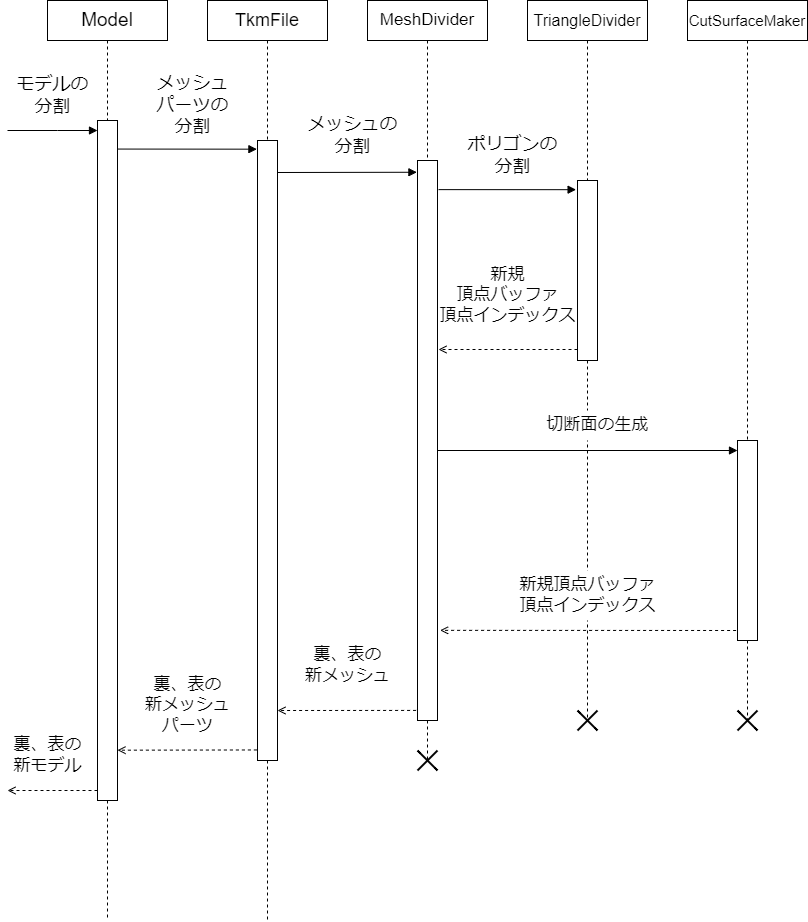

The diagram above was exported from draw.io. Its source (the exported page's mxGraphModel, read from the mxfile embedded in the PNG):
<mxGraphModel dx="1865" dy="556" grid="1" gridSize="10" guides="1" tooltips="1" connect="1" arrows="1" fold="1" page="1" pageScale="1" pageWidth="827" pageHeight="1169" math="0" shadow="0">
  <root>
    <mxCell id="0" />
    <mxCell id="1" parent="0" />
    <mxCell id="LlCggxyDMlpCPorrKYbq-50" style="edgeStyle=orthogonalEdgeStyle;rounded=0;orthogonalLoop=1;jettySize=auto;html=1;dashed=1;fontSize=17;endArrow=none;endFill=0;" parent="1" source="LlCggxyDMlpCPorrKYbq-18" edge="1">
      <mxGeometry relative="1" as="geometry">
        <mxPoint x="100" y="960" as="targetPoint" />
      </mxGeometry>
    </mxCell>
    <mxCell id="LlCggxyDMlpCPorrKYbq-18" value="" style="rounded=0;whiteSpace=wrap;html=1;fontSize=18;" parent="1" vertex="1">
      <mxGeometry x="90" y="160" width="20" height="680" as="geometry" />
    </mxCell>
    <mxCell id="LlCggxyDMlpCPorrKYbq-17" style="edgeStyle=orthogonalEdgeStyle;rounded=0;orthogonalLoop=1;jettySize=auto;html=1;dashed=1;fontSize=18;endArrow=none;endFill=0;entryX=0.5;entryY=0;entryDx=0;entryDy=0;" parent="1" source="LlCggxyDMlpCPorrKYbq-1" target="LlCggxyDMlpCPorrKYbq-18" edge="1">
      <mxGeometry relative="1" as="geometry">
        <mxPoint x="100" y="150" as="targetPoint" />
      </mxGeometry>
    </mxCell>
    <mxCell id="LlCggxyDMlpCPorrKYbq-1" value="&lt;font style=&quot;font-size: 19px&quot;&gt;Model&lt;/font&gt;" style="rounded=0;whiteSpace=wrap;html=1;" parent="1" vertex="1">
      <mxGeometry x="40" y="40" width="120" height="40" as="geometry" />
    </mxCell>
    <mxCell id="LlCggxyDMlpCPorrKYbq-19" style="edgeStyle=orthogonalEdgeStyle;rounded=0;orthogonalLoop=1;jettySize=auto;html=1;dashed=1;fontSize=18;endArrow=none;endFill=0;entryX=0.5;entryY=0;entryDx=0;entryDy=0;" parent="1" source="LlCggxyDMlpCPorrKYbq-4" target="LlCggxyDMlpCPorrKYbq-20" edge="1">
      <mxGeometry relative="1" as="geometry">
        <mxPoint x="260" y="170" as="targetPoint" />
      </mxGeometry>
    </mxCell>
    <mxCell id="LlCggxyDMlpCPorrKYbq-4" value="&lt;font style=&quot;font-size: 18px&quot;&gt;TkmFile&lt;/font&gt;" style="rounded=0;whiteSpace=wrap;html=1;" parent="1" vertex="1">
      <mxGeometry x="200" y="40" width="120" height="40" as="geometry" />
    </mxCell>
    <mxCell id="LlCggxyDMlpCPorrKYbq-22" style="edgeStyle=orthogonalEdgeStyle;rounded=0;orthogonalLoop=1;jettySize=auto;html=1;dashed=1;fontSize=18;endArrow=none;endFill=0;entryX=0.5;entryY=0;entryDx=0;entryDy=0;" parent="1" source="LlCggxyDMlpCPorrKYbq-5" target="LlCggxyDMlpCPorrKYbq-23" edge="1">
      <mxGeometry relative="1" as="geometry">
        <mxPoint x="420" y="190" as="targetPoint" />
      </mxGeometry>
    </mxCell>
    <mxCell id="LlCggxyDMlpCPorrKYbq-5" value="&lt;font style=&quot;font-size: 17px&quot;&gt;MeshDivider&lt;/font&gt;" style="rounded=0;whiteSpace=wrap;html=1;" parent="1" vertex="1">
      <mxGeometry x="360" y="40" width="120" height="40" as="geometry" />
    </mxCell>
    <mxCell id="LlCggxyDMlpCPorrKYbq-27" style="edgeStyle=orthogonalEdgeStyle;rounded=0;orthogonalLoop=1;jettySize=auto;html=1;fontSize=18;endArrow=none;endFill=0;dashed=1;entryX=0.5;entryY=0;entryDx=0;entryDy=0;" parent="1" source="LlCggxyDMlpCPorrKYbq-6" target="LlCggxyDMlpCPorrKYbq-30" edge="1">
      <mxGeometry relative="1" as="geometry">
        <mxPoint x="580" y="200" as="targetPoint" />
      </mxGeometry>
    </mxCell>
    <mxCell id="LlCggxyDMlpCPorrKYbq-6" value="&lt;font style=&quot;font-size: 16px&quot;&gt;TriangleDivider&lt;/font&gt;" style="rounded=0;whiteSpace=wrap;html=1;" parent="1" vertex="1">
      <mxGeometry x="520" y="40" width="120" height="40" as="geometry" />
    </mxCell>
    <mxCell id="LlCggxyDMlpCPorrKYbq-35" style="edgeStyle=orthogonalEdgeStyle;rounded=0;orthogonalLoop=1;jettySize=auto;html=1;dashed=1;fontSize=17;endArrow=none;endFill=0;entryX=0.5;entryY=0;entryDx=0;entryDy=0;" parent="1" source="LlCggxyDMlpCPorrKYbq-7" target="LlCggxyDMlpCPorrKYbq-36" edge="1">
      <mxGeometry relative="1" as="geometry">
        <mxPoint x="740" y="440" as="targetPoint" />
      </mxGeometry>
    </mxCell>
    <mxCell id="LlCggxyDMlpCPorrKYbq-7" value="&lt;font style=&quot;font-size: 15px&quot;&gt;CutSurfaceMaker&lt;/font&gt;" style="rounded=0;whiteSpace=wrap;html=1;" parent="1" vertex="1">
      <mxGeometry x="680" y="40" width="120" height="40" as="geometry" />
    </mxCell>
    <mxCell id="LlCggxyDMlpCPorrKYbq-13" value="" style="endArrow=block;html=1;rounded=0;fontSize=15;endFill=1;" parent="1" edge="1">
      <mxGeometry width="50" height="50" relative="1" as="geometry">
        <mxPoint y="170" as="sourcePoint" />
        <mxPoint x="90" y="170" as="targetPoint" />
        <Array as="points">
          <mxPoint x="50" y="170" />
        </Array>
      </mxGeometry>
    </mxCell>
    <mxCell id="LlCggxyDMlpCPorrKYbq-15" value="モデルの&lt;br style=&quot;font-size: 18px;&quot;&gt;分割" style="text;html=1;align=center;verticalAlign=middle;resizable=0;points=[];autosize=1;strokeColor=none;fillColor=none;fontSize=18;" parent="1" vertex="1">
      <mxGeometry y="110" width="90" height="50" as="geometry" />
    </mxCell>
    <mxCell id="LlCggxyDMlpCPorrKYbq-16" value="" style="endArrow=block;html=1;rounded=0;fontSize=18;entryX=-0.03;entryY=0.014;entryDx=0;entryDy=0;entryPerimeter=0;exitX=1;exitY=0.042;exitDx=0;exitDy=0;exitPerimeter=0;endFill=1;" parent="1" source="LlCggxyDMlpCPorrKYbq-18" target="LlCggxyDMlpCPorrKYbq-20" edge="1">
      <mxGeometry width="50" height="50" relative="1" as="geometry">
        <mxPoint x="120" y="190" as="sourcePoint" />
        <mxPoint x="240" y="190" as="targetPoint" />
      </mxGeometry>
    </mxCell>
    <mxCell id="LlCggxyDMlpCPorrKYbq-51" style="edgeStyle=orthogonalEdgeStyle;rounded=0;orthogonalLoop=1;jettySize=auto;html=1;dashed=1;fontSize=17;endArrow=none;endFill=0;" parent="1" source="LlCggxyDMlpCPorrKYbq-20" edge="1">
      <mxGeometry relative="1" as="geometry">
        <mxPoint x="260" y="960" as="targetPoint" />
      </mxGeometry>
    </mxCell>
    <mxCell id="LlCggxyDMlpCPorrKYbq-20" value="" style="rounded=0;whiteSpace=wrap;html=1;fontSize=18;" parent="1" vertex="1">
      <mxGeometry x="250" y="180" width="20" height="620" as="geometry" />
    </mxCell>
    <mxCell id="LlCggxyDMlpCPorrKYbq-21" value="メッシュ&lt;br&gt;パーツの&lt;br&gt;分割" style="text;html=1;align=center;verticalAlign=middle;resizable=0;points=[];autosize=1;strokeColor=none;fillColor=none;fontSize=18;" parent="1" vertex="1">
      <mxGeometry x="140" y="110" width="90" height="70" as="geometry" />
    </mxCell>
    <mxCell id="LlCggxyDMlpCPorrKYbq-52" style="edgeStyle=orthogonalEdgeStyle;rounded=0;orthogonalLoop=1;jettySize=auto;html=1;dashed=1;fontSize=17;endArrow=none;endFill=0;" parent="1" source="LlCggxyDMlpCPorrKYbq-23" edge="1">
      <mxGeometry relative="1" as="geometry">
        <mxPoint x="420" y="800" as="targetPoint" />
      </mxGeometry>
    </mxCell>
    <mxCell id="LlCggxyDMlpCPorrKYbq-23" value="" style="rounded=0;whiteSpace=wrap;html=1;fontSize=18;" parent="1" vertex="1">
      <mxGeometry x="410" y="200" width="20" height="560" as="geometry" />
    </mxCell>
    <mxCell id="LlCggxyDMlpCPorrKYbq-24" value="" style="endArrow=block;html=1;rounded=0;fontSize=18;entryX=-0.03;entryY=0.021;entryDx=0;entryDy=0;entryPerimeter=0;endFill=1;" parent="1" target="LlCggxyDMlpCPorrKYbq-23" edge="1">
      <mxGeometry width="50" height="50" relative="1" as="geometry">
        <mxPoint x="270" y="212" as="sourcePoint" />
        <mxPoint x="400" y="212" as="targetPoint" />
      </mxGeometry>
    </mxCell>
    <mxCell id="LlCggxyDMlpCPorrKYbq-26" value="メッシュの&lt;br&gt;分割" style="text;html=1;align=center;verticalAlign=middle;resizable=0;points=[];autosize=1;strokeColor=none;fillColor=none;fontSize=18;" parent="1" vertex="1">
      <mxGeometry x="290" y="150" width="110" height="50" as="geometry" />
    </mxCell>
    <mxCell id="LlCggxyDMlpCPorrKYbq-53" style="edgeStyle=orthogonalEdgeStyle;rounded=0;orthogonalLoop=1;jettySize=auto;html=1;dashed=1;fontSize=17;endArrow=none;endFill=0;" parent="1" source="LlCggxyDMlpCPorrKYbq-30" edge="1">
      <mxGeometry relative="1" as="geometry">
        <mxPoint x="580" y="760" as="targetPoint" />
      </mxGeometry>
    </mxCell>
    <mxCell id="LlCggxyDMlpCPorrKYbq-30" value="" style="rounded=0;whiteSpace=wrap;html=1;fontSize=18;" parent="1" vertex="1">
      <mxGeometry x="570" y="220" width="20" height="180" as="geometry" />
    </mxCell>
    <mxCell id="LlCggxyDMlpCPorrKYbq-31" value="" style="endArrow=block;html=1;rounded=0;fontSize=18;exitX=1.05;exitY=0.052;exitDx=0;exitDy=0;exitPerimeter=0;entryX=-0.07;entryY=0.051;entryDx=0;entryDy=0;entryPerimeter=0;endFill=1;" parent="1" source="LlCggxyDMlpCPorrKYbq-23" target="LlCggxyDMlpCPorrKYbq-30" edge="1">
      <mxGeometry width="50" height="50" relative="1" as="geometry">
        <mxPoint x="440" y="229" as="sourcePoint" />
        <mxPoint x="560" y="229" as="targetPoint" />
      </mxGeometry>
    </mxCell>
    <mxCell id="LlCggxyDMlpCPorrKYbq-32" value="ポリゴンの&lt;br&gt;分割" style="text;html=1;align=center;verticalAlign=middle;resizable=0;points=[];autosize=1;strokeColor=none;fillColor=none;fontSize=18;" parent="1" vertex="1">
      <mxGeometry x="450" y="170" width="110" height="50" as="geometry" />
    </mxCell>
    <mxCell id="LlCggxyDMlpCPorrKYbq-33" value="" style="endArrow=open;html=1;rounded=0;fontSize=18;dashed=1;endFill=0;" parent="1" edge="1">
      <mxGeometry width="50" height="50" relative="1" as="geometry">
        <mxPoint x="570" y="389" as="sourcePoint" />
        <mxPoint x="431" y="389" as="targetPoint" />
      </mxGeometry>
    </mxCell>
    <mxCell id="LlCggxyDMlpCPorrKYbq-34" value="新規&lt;br&gt;頂点バッファ&lt;br style=&quot;font-size: 17px&quot;&gt;頂点インデックス" style="text;html=1;align=center;verticalAlign=middle;resizable=0;points=[];autosize=1;strokeColor=none;fillColor=none;fontSize=17;" parent="1" vertex="1">
      <mxGeometry x="425" y="300" width="150" height="70" as="geometry" />
    </mxCell>
    <mxCell id="LlCggxyDMlpCPorrKYbq-54" style="edgeStyle=orthogonalEdgeStyle;rounded=0;orthogonalLoop=1;jettySize=auto;html=1;dashed=1;fontSize=17;endArrow=none;endFill=0;" parent="1" source="LlCggxyDMlpCPorrKYbq-36" edge="1">
      <mxGeometry relative="1" as="geometry">
        <mxPoint x="740" y="760" as="targetPoint" />
      </mxGeometry>
    </mxCell>
    <mxCell id="LlCggxyDMlpCPorrKYbq-36" value="" style="rounded=0;whiteSpace=wrap;html=1;fontSize=18;" parent="1" vertex="1">
      <mxGeometry x="730" y="480" width="20" height="200" as="geometry" />
    </mxCell>
    <mxCell id="LlCggxyDMlpCPorrKYbq-37" value="" style="endArrow=block;html=1;rounded=0;fontSize=18;endFill=1;" parent="1" edge="1">
      <mxGeometry width="50" height="50" relative="1" as="geometry">
        <mxPoint x="430" y="490" as="sourcePoint" />
        <mxPoint x="730" y="490" as="targetPoint" />
      </mxGeometry>
    </mxCell>
    <mxCell id="LlCggxyDMlpCPorrKYbq-38" value="" style="endArrow=open;html=1;rounded=0;fontSize=18;dashed=1;entryX=1.13;entryY=0.839;entryDx=0;entryDy=0;entryPerimeter=0;exitX=-0.07;exitY=0.95;exitDx=0;exitDy=0;exitPerimeter=0;endFill=0;" parent="1" source="LlCggxyDMlpCPorrKYbq-36" target="LlCggxyDMlpCPorrKYbq-23" edge="1">
      <mxGeometry width="50" height="50" relative="1" as="geometry">
        <mxPoint x="720" y="670" as="sourcePoint" />
        <mxPoint x="440" y="670" as="targetPoint" />
      </mxGeometry>
    </mxCell>
    <mxCell id="LlCggxyDMlpCPorrKYbq-39" value="切断面の生成" style="text;html=1;align=center;verticalAlign=middle;resizable=0;points=[];autosize=1;strokeColor=none;fillColor=default;fontSize=17;gradientColor=none;rounded=0;shadow=0;sketch=0;glass=0;" parent="1" vertex="1">
      <mxGeometry x="530" y="450" width="120" height="30" as="geometry" />
    </mxCell>
    <mxCell id="LlCggxyDMlpCPorrKYbq-40" value="新規頂点バッファ&lt;br&gt;頂点インデックス" style="text;html=1;align=center;verticalAlign=middle;resizable=0;points=[];autosize=1;strokeColor=none;fillColor=default;fontSize=17;" parent="1" vertex="1">
      <mxGeometry x="505" y="610" width="150" height="50" as="geometry" />
    </mxCell>
    <mxCell id="LlCggxyDMlpCPorrKYbq-41" value="" style="endArrow=open;html=1;rounded=0;fontSize=18;dashed=1;exitX=-0.07;exitY=0.982;exitDx=0;exitDy=0;exitPerimeter=0;endFill=0;" parent="1" source="LlCggxyDMlpCPorrKYbq-23" edge="1">
      <mxGeometry width="50" height="50" relative="1" as="geometry">
        <mxPoint x="400" y="750" as="sourcePoint" />
        <mxPoint x="270" y="750" as="targetPoint" />
      </mxGeometry>
    </mxCell>
    <mxCell id="LlCggxyDMlpCPorrKYbq-42" value="裏、表の&lt;br&gt;新メッシュ" style="text;html=1;align=center;verticalAlign=middle;resizable=0;points=[];autosize=1;strokeColor=none;fillColor=none;fontSize=17;" parent="1" vertex="1">
      <mxGeometry x="290" y="680" width="100" height="50" as="geometry" />
    </mxCell>
    <mxCell id="LlCggxyDMlpCPorrKYbq-43" value="" style="endArrow=open;html=1;rounded=0;fontSize=18;dashed=1;exitX=-0.03;exitY=0.983;exitDx=0;exitDy=0;exitPerimeter=0;entryX=1;entryY=0.926;entryDx=0;entryDy=0;entryPerimeter=0;endFill=0;" parent="1" source="LlCggxyDMlpCPorrKYbq-20" target="LlCggxyDMlpCPorrKYbq-18" edge="1">
      <mxGeometry width="50" height="50" relative="1" as="geometry">
        <mxPoint x="240" y="790" as="sourcePoint" />
        <mxPoint x="120" y="790" as="targetPoint" />
      </mxGeometry>
    </mxCell>
    <mxCell id="LlCggxyDMlpCPorrKYbq-44" value="裏、表の&lt;br&gt;新メッシュ&lt;br&gt;パーツ" style="text;html=1;align=center;verticalAlign=middle;resizable=0;points=[];autosize=1;strokeColor=none;fillColor=none;fontSize=17;" parent="1" vertex="1">
      <mxGeometry x="130" y="710" width="100" height="70" as="geometry" />
    </mxCell>
    <mxCell id="LlCggxyDMlpCPorrKYbq-45" value="" style="endArrow=open;html=1;rounded=0;fontSize=18;dashed=1;endFill=0;" parent="1" edge="1">
      <mxGeometry width="50" height="50" relative="1" as="geometry">
        <mxPoint x="90" y="830" as="sourcePoint" />
        <mxPoint y="830" as="targetPoint" />
      </mxGeometry>
    </mxCell>
    <mxCell id="LlCggxyDMlpCPorrKYbq-46" value="裏、表の&lt;br&gt;新モデル" style="text;html=1;align=center;verticalAlign=middle;resizable=0;points=[];autosize=1;strokeColor=none;fillColor=none;fontSize=17;" parent="1" vertex="1">
      <mxGeometry y="770" width="80" height="50" as="geometry" />
    </mxCell>
    <mxCell id="LlCggxyDMlpCPorrKYbq-55" value="" style="endArrow=none;html=1;rounded=0;fontSize=17;strokeWidth=2;" parent="1" edge="1">
      <mxGeometry width="50" height="50" relative="1" as="geometry">
        <mxPoint x="570" y="770" as="sourcePoint" />
        <mxPoint x="590" y="750" as="targetPoint" />
      </mxGeometry>
    </mxCell>
    <mxCell id="LlCggxyDMlpCPorrKYbq-56" value="" style="endArrow=none;html=1;rounded=0;fontSize=17;strokeWidth=2;" parent="1" edge="1">
      <mxGeometry width="50" height="50" relative="1" as="geometry">
        <mxPoint x="590" y="770" as="sourcePoint" />
        <mxPoint x="570" y="750" as="targetPoint" />
        <Array as="points">
          <mxPoint x="580" y="760" />
        </Array>
      </mxGeometry>
    </mxCell>
    <mxCell id="LlCggxyDMlpCPorrKYbq-63" value="" style="endArrow=none;html=1;rounded=0;fontSize=17;strokeWidth=2;" parent="1" edge="1">
      <mxGeometry width="50" height="50" relative="1" as="geometry">
        <mxPoint x="730" y="770" as="sourcePoint" />
        <mxPoint x="750" y="750" as="targetPoint" />
      </mxGeometry>
    </mxCell>
    <mxCell id="LlCggxyDMlpCPorrKYbq-64" value="" style="endArrow=none;html=1;rounded=0;fontSize=17;strokeWidth=2;" parent="1" edge="1">
      <mxGeometry width="50" height="50" relative="1" as="geometry">
        <mxPoint x="750" y="770" as="sourcePoint" />
        <mxPoint x="730" y="750" as="targetPoint" />
        <Array as="points">
          <mxPoint x="740" y="760" />
        </Array>
      </mxGeometry>
    </mxCell>
    <mxCell id="LlCggxyDMlpCPorrKYbq-65" value="" style="endArrow=none;html=1;rounded=0;fontSize=17;strokeWidth=2;" parent="1" edge="1">
      <mxGeometry width="50" height="50" relative="1" as="geometry">
        <mxPoint x="430" y="810" as="sourcePoint" />
        <mxPoint x="410" y="790" as="targetPoint" />
        <Array as="points">
          <mxPoint x="420" y="800" />
        </Array>
      </mxGeometry>
    </mxCell>
    <mxCell id="LlCggxyDMlpCPorrKYbq-66" value="" style="endArrow=none;html=1;rounded=0;fontSize=17;strokeWidth=2;" parent="1" edge="1">
      <mxGeometry width="50" height="50" relative="1" as="geometry">
        <mxPoint x="410" y="810" as="sourcePoint" />
        <mxPoint x="430" y="790" as="targetPoint" />
      </mxGeometry>
    </mxCell>
  </root>
</mxGraphModel>